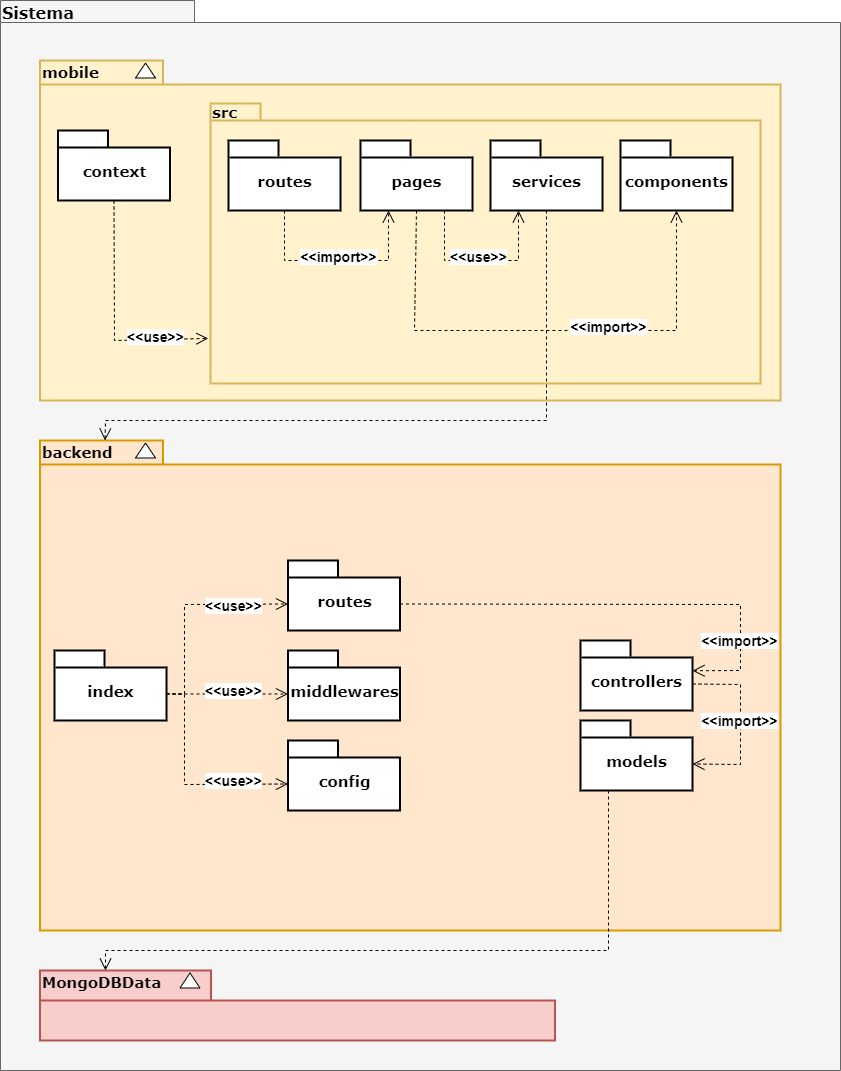

The diagram above was exported from draw.io. Its source (the exported page's mxGraphModel, read from the mxfile embedded in the PNG):
<mxGraphModel dx="1422" dy="1874" grid="1" gridSize="10" guides="1" tooltips="1" connect="1" arrows="1" fold="1" page="1" pageScale="1" pageWidth="827" pageHeight="1169" background="#ffffff" math="0" shadow="0">
  <root>
    <mxCell id="0" />
    <mxCell id="1" parent="0" />
    <mxCell id="6e0c8c40b5770093-72" value="" style="shape=folder;fontStyle=1;spacingTop=10;tabWidth=194;tabHeight=22;tabPosition=left;html=1;rounded=0;shadow=0;comic=0;labelBackgroundColor=none;strokeWidth=1;fillColor=#f5f5f5;fontFamily=Verdana;fontSize=10;align=center;strokeColor=#666666;fontColor=#333333;" parent="1" vertex="1">
      <mxGeometry x="360" y="-380" width="840" height="1070" as="geometry" />
    </mxCell>
    <mxCell id="6e0c8c40b5770093-33" value="" style="shape=folder;fontStyle=1;spacingTop=10;tabWidth=171;tabHeight=30;tabPosition=left;html=1;rounded=0;shadow=0;comic=0;labelBackgroundColor=none;strokeColor=#b85450;strokeWidth=2;fillColor=#f8cecc;fontFamily=Verdana;fontSize=10;align=center;" parent="1" vertex="1">
      <mxGeometry x="399.5" y="590" width="515" height="70" as="geometry" />
    </mxCell>
    <mxCell id="6e0c8c40b5770093-51" value="" style="triangle;whiteSpace=wrap;html=1;rounded=0;shadow=0;comic=0;labelBackgroundColor=none;strokeColor=#000000;strokeWidth=1;fillColor=#ffffff;fontFamily=Verdana;fontSize=10;fontColor=#000000;align=center;rotation=-90;" parent="1" vertex="1">
      <mxGeometry x="542" y="590" width="15" height="20" as="geometry" />
    </mxCell>
    <mxCell id="6e0c8c40b5770093-73" value="&lt;b&gt;&lt;font style=&quot;font-size: 16px&quot;&gt;Sistema&lt;/font&gt;&lt;/b&gt;" style="text;html=1;align=left;verticalAlign=top;spacingTop=-4;fontSize=10;fontFamily=Verdana" parent="1" vertex="1">
      <mxGeometry x="360" y="-380" width="130" height="20" as="geometry" />
    </mxCell>
    <mxCell id="7h5LFiPFPmkxLIAZJBsx-1" value="" style="shape=folder;fontStyle=1;spacingTop=10;tabWidth=123;tabHeight=24;tabPosition=left;html=1;rounded=0;shadow=0;comic=0;labelBackgroundColor=none;strokeColor=#d79b00;strokeWidth=2;fillColor=#ffe6cc;fontFamily=Verdana;fontSize=10;align=center;" parent="1" vertex="1">
      <mxGeometry x="399.5" y="60" width="740.5" height="490" as="geometry" />
    </mxCell>
    <mxCell id="7h5LFiPFPmkxLIAZJBsx-6" value="&lt;font style=&quot;font-size: 15px&quot;&gt;models&lt;/font&gt;" style="shape=folder;fontStyle=1;spacingTop=10;tabWidth=50;tabHeight=17;tabPosition=left;html=1;rounded=0;shadow=0;comic=0;labelBackgroundColor=none;strokeColor=#000000;strokeWidth=2;fillColor=#ffffff;fontFamily=Verdana;fontSize=10;fontColor=#000000;align=center;" parent="1" vertex="1">
      <mxGeometry x="940" y="340" width="112" height="70" as="geometry" />
    </mxCell>
    <mxCell id="7h5LFiPFPmkxLIAZJBsx-9" value="" style="triangle;whiteSpace=wrap;html=1;rounded=0;shadow=0;comic=0;labelBackgroundColor=none;strokeColor=#000000;strokeWidth=1;fillColor=#ffffff;fontFamily=Verdana;fontSize=10;fontColor=#000000;align=center;rotation=-90;" parent="1" vertex="1">
      <mxGeometry x="497.5" y="60" width="15" height="20" as="geometry" />
    </mxCell>
    <mxCell id="7h5LFiPFPmkxLIAZJBsx-10" value="" style="shape=folder;fontStyle=1;spacingTop=10;tabWidth=123;tabHeight=24;tabPosition=left;html=1;rounded=0;shadow=0;comic=0;labelBackgroundColor=none;strokeColor=#d6b656;strokeWidth=2;fillColor=#fff2cc;fontFamily=Verdana;fontSize=10;align=center;" parent="1" vertex="1">
      <mxGeometry x="399.5" y="-320" width="740.5" height="340" as="geometry" />
    </mxCell>
    <mxCell id="7h5LFiPFPmkxLIAZJBsx-14" value="&lt;font style=&quot;font-size: 15px&quot;&gt;context&lt;/font&gt;" style="shape=folder;fontStyle=1;spacingTop=10;tabWidth=50;tabHeight=17;tabPosition=left;html=1;rounded=0;shadow=0;comic=0;labelBackgroundColor=none;strokeWidth=2;fontFamily=Verdana;fontSize=10;align=center;" parent="1" vertex="1">
      <mxGeometry x="417.5" y="-250" width="112" height="70" as="geometry" />
    </mxCell>
    <mxCell id="7h5LFiPFPmkxLIAZJBsx-16" value="" style="shape=folder;fontStyle=1;spacingTop=10;tabWidth=50;tabHeight=17;tabPosition=left;html=1;rounded=0;shadow=0;comic=0;labelBackgroundColor=none;strokeColor=#d6b656;strokeWidth=2;fillColor=#fff2cc;fontFamily=Verdana;fontSize=10;align=center;" parent="1" vertex="1">
      <mxGeometry x="570" y="-277" width="550" height="280" as="geometry" />
    </mxCell>
    <mxCell id="7h5LFiPFPmkxLIAZJBsx-18" value="" style="triangle;whiteSpace=wrap;html=1;rounded=0;shadow=0;comic=0;labelBackgroundColor=none;strokeColor=#000000;strokeWidth=1;fillColor=#ffffff;fontFamily=Verdana;fontSize=10;fontColor=#000000;align=center;rotation=-90;" parent="1" vertex="1">
      <mxGeometry x="497.5" y="-320" width="15" height="20" as="geometry" />
    </mxCell>
    <mxCell id="7h5LFiPFPmkxLIAZJBsx-19" value="&lt;b&gt;&lt;font style=&quot;font-size: 15px&quot;&gt;mobile&lt;/font&gt;&lt;/b&gt;" style="text;html=1;align=left;verticalAlign=top;spacingTop=-4;fontSize=10;fontFamily=Verdana" parent="1" vertex="1">
      <mxGeometry x="399.5" y="-320" width="70.5" height="20" as="geometry" />
    </mxCell>
    <mxCell id="7h5LFiPFPmkxLIAZJBsx-20" value="&lt;b&gt;&lt;font style=&quot;font-size: 15px&quot;&gt;backend&lt;/font&gt;&lt;/b&gt;" style="text;html=1;align=left;verticalAlign=top;spacingTop=-4;fontSize=10;fontFamily=Verdana" parent="1" vertex="1">
      <mxGeometry x="399.5" y="60" width="130" height="20" as="geometry" />
    </mxCell>
    <mxCell id="7h5LFiPFPmkxLIAZJBsx-21" value="&lt;b&gt;&lt;font style=&quot;font-size: 15px&quot;&gt;MongoDBData&lt;/font&gt;&lt;/b&gt;" style="text;html=1;align=left;verticalAlign=top;spacingTop=-4;fontSize=10;fontFamily=Verdana" parent="1" vertex="1">
      <mxGeometry x="399.5" y="590" width="130" height="20" as="geometry" />
    </mxCell>
    <mxCell id="7h5LFiPFPmkxLIAZJBsx-25" value="&lt;font style=&quot;font-size: 15px&quot;&gt;routes&lt;/font&gt;" style="shape=folder;fontStyle=1;spacingTop=10;tabWidth=50;tabHeight=17;tabPosition=left;html=1;rounded=0;shadow=0;comic=0;labelBackgroundColor=none;strokeColor=#000000;strokeWidth=2;fillColor=#ffffff;fontFamily=Verdana;fontSize=10;fontColor=#000000;align=center;" parent="1" vertex="1">
      <mxGeometry x="647.5" y="180" width="112" height="70" as="geometry" />
    </mxCell>
    <mxCell id="7h5LFiPFPmkxLIAZJBsx-26" value="&lt;font style=&quot;font-size: 15px&quot;&gt;config&lt;/font&gt;" style="shape=folder;fontStyle=1;spacingTop=10;tabWidth=50;tabHeight=17;tabPosition=left;html=1;rounded=0;shadow=0;comic=0;labelBackgroundColor=none;strokeColor=#000000;strokeWidth=2;fillColor=#ffffff;fontFamily=Verdana;fontSize=10;fontColor=#000000;align=center;" parent="1" vertex="1">
      <mxGeometry x="647.5" y="360" width="112" height="70" as="geometry" />
    </mxCell>
    <mxCell id="7h5LFiPFPmkxLIAZJBsx-27" value="&lt;font style=&quot;font-size: 15px&quot;&gt;controllers&lt;/font&gt;" style="shape=folder;fontStyle=1;spacingTop=10;tabWidth=50;tabHeight=17;tabPosition=left;html=1;rounded=0;shadow=0;comic=0;labelBackgroundColor=none;strokeColor=#000000;strokeWidth=2;fillColor=#ffffff;fontFamily=Verdana;fontSize=10;fontColor=#000000;align=center;" parent="1" vertex="1">
      <mxGeometry x="940" y="260" width="112" height="70" as="geometry" />
    </mxCell>
    <mxCell id="7h5LFiPFPmkxLIAZJBsx-28" value="&lt;font style=&quot;font-size: 15px&quot;&gt;middlewares&lt;/font&gt;" style="shape=folder;fontStyle=1;spacingTop=10;tabWidth=50;tabHeight=17;tabPosition=left;html=1;rounded=0;shadow=0;comic=0;labelBackgroundColor=none;strokeColor=#000000;strokeWidth=2;fillColor=#ffffff;fontFamily=Verdana;fontSize=10;fontColor=#000000;align=center;" parent="1" vertex="1">
      <mxGeometry x="647.5" y="270" width="112" height="70" as="geometry" />
    </mxCell>
    <mxCell id="7h5LFiPFPmkxLIAZJBsx-33" value="&lt;font style=&quot;font-size: 15px&quot;&gt;index&lt;/font&gt;" style="shape=folder;fontStyle=1;spacingTop=10;tabWidth=50;tabHeight=17;tabPosition=left;html=1;rounded=0;shadow=0;comic=0;labelBackgroundColor=none;strokeColor=#000000;strokeWidth=2;fillColor=#ffffff;fontFamily=Verdana;fontSize=10;fontColor=#000000;align=center;" parent="1" vertex="1">
      <mxGeometry x="414" y="270" width="112" height="70" as="geometry" />
    </mxCell>
    <mxCell id="7h5LFiPFPmkxLIAZJBsx-40" style="edgeStyle=none;rounded=0;html=1;dashed=1;labelBackgroundColor=none;startFill=0;endArrow=open;endFill=0;endSize=10;fontFamily=Verdana;fontSize=10;entryX=0;entryY=0;entryPerimeter=0;exitX=0;exitY=0;exitDx=112;exitDy=43.5;exitPerimeter=0;entryDx=0;entryDy=43.5;" parent="1" source="7h5LFiPFPmkxLIAZJBsx-33" target="7h5LFiPFPmkxLIAZJBsx-26" edge="1">
      <mxGeometry relative="1" as="geometry">
        <mxPoint x="536" y="323.5" as="sourcePoint" />
        <mxPoint x="724" y="323.5" as="targetPoint" />
        <Array as="points">
          <mxPoint x="544" y="314" />
          <mxPoint x="544" y="404" />
        </Array>
      </mxGeometry>
    </mxCell>
    <mxCell id="7h5LFiPFPmkxLIAZJBsx-45" style="edgeStyle=none;rounded=0;html=1;dashed=1;labelBackgroundColor=none;startFill=0;endArrow=open;endFill=0;endSize=10;fontFamily=Verdana;fontSize=10;entryX=0;entryY=0;entryPerimeter=0;exitX=0;exitY=0;exitDx=112.00000000000001;exitDy=43.5;exitPerimeter=0;entryDx=0;entryDy=43.5;" parent="1" source="7h5LFiPFPmkxLIAZJBsx-33" target="7h5LFiPFPmkxLIAZJBsx-28" edge="1">
      <mxGeometry relative="1" as="geometry">
        <mxPoint x="617.6881765195667" y="-90" as="sourcePoint" />
        <mxPoint x="549.9559999999999" y="-28.920000000000073" as="targetPoint" />
      </mxGeometry>
    </mxCell>
    <mxCell id="7h5LFiPFPmkxLIAZJBsx-48" value="&lt;b&gt;&lt;font style=&quot;font-size: 14px&quot;&gt;&amp;lt;&amp;lt;use&amp;gt;&amp;gt;&lt;/font&gt;&lt;/b&gt;" style="edgeLabel;html=1;align=center;verticalAlign=middle;resizable=0;points=[];" parent="1" vertex="1" connectable="0">
      <mxGeometry x="604" y="240.0042240978912" as="geometry">
        <mxPoint x="-12" y="69" as="offset" />
      </mxGeometry>
    </mxCell>
    <mxCell id="7h5LFiPFPmkxLIAZJBsx-49" value="&lt;b&gt;&lt;font style=&quot;font-size: 14px&quot;&gt;&amp;lt;&amp;lt;use&amp;gt;&amp;gt;&lt;/font&gt;&lt;/b&gt;" style="edgeLabel;html=1;align=center;verticalAlign=middle;resizable=0;points=[];" parent="1" vertex="1" connectable="0">
      <mxGeometry x="604" y="330.0042240978912" as="geometry">
        <mxPoint x="-12" y="69" as="offset" />
      </mxGeometry>
    </mxCell>
    <mxCell id="7h5LFiPFPmkxLIAZJBsx-52" style="edgeStyle=none;rounded=0;html=1;dashed=1;labelBackgroundColor=none;startFill=0;endArrow=open;endFill=0;endSize=10;fontFamily=Verdana;fontSize=10;exitX=0.25;exitY=1;exitDx=0;exitDy=0;exitPerimeter=0;" parent="1" source="7h5LFiPFPmkxLIAZJBsx-6" edge="1">
      <mxGeometry relative="1" as="geometry">
        <mxPoint x="1007.7281765195667" y="160" as="sourcePoint" />
        <mxPoint x="465" y="590" as="targetPoint" />
        <Array as="points">
          <mxPoint x="968" y="570" />
          <mxPoint x="465" y="570" />
        </Array>
      </mxGeometry>
    </mxCell>
    <mxCell id="7h5LFiPFPmkxLIAZJBsx-54" style="edgeStyle=none;rounded=0;html=1;dashed=1;labelBackgroundColor=none;startFill=0;endArrow=open;endFill=0;endSize=10;fontFamily=Verdana;fontSize=10;entryX=0;entryY=0;entryPerimeter=0;exitX=0;exitY=0;exitDx=112.00000000000001;exitDy=43.5;exitPerimeter=0;entryDx=112.00000000000001;entryDy=43.5;" parent="1" source="7h5LFiPFPmkxLIAZJBsx-27" target="7h5LFiPFPmkxLIAZJBsx-6" edge="1">
      <mxGeometry relative="1" as="geometry">
        <mxPoint x="982.2281765195667" y="400" as="sourcePoint" />
        <mxPoint x="914.4959999999999" y="461.0799999999999" as="targetPoint" />
        <Array as="points">
          <mxPoint x="1100" y="304" />
          <mxPoint x="1100" y="384" />
        </Array>
      </mxGeometry>
    </mxCell>
    <mxCell id="7h5LFiPFPmkxLIAZJBsx-55" value="&lt;b&gt;&lt;font style=&quot;font-size: 14px&quot;&gt;&amp;lt;&amp;lt;import&amp;gt;&amp;gt;&lt;/font&gt;&lt;/b&gt;" style="edgeLabel;html=1;align=center;verticalAlign=middle;resizable=0;points=[];" parent="1" vertex="1" connectable="0">
      <mxGeometry x="1110" y="270.0042240978912" as="geometry">
        <mxPoint x="-12" y="69" as="offset" />
      </mxGeometry>
    </mxCell>
    <mxCell id="7h5LFiPFPmkxLIAZJBsx-56" style="edgeStyle=none;rounded=0;html=1;dashed=1;labelBackgroundColor=none;startFill=0;endArrow=open;endFill=0;endSize=10;fontFamily=Verdana;fontSize=10;exitX=0;exitY=0;exitDx=112.00000000000001;exitDy=43.5;exitPerimeter=0;entryX=0;entryY=0;entryDx=112.00000000000001;entryDy=30.25;entryPerimeter=0;" parent="1" source="7h5LFiPFPmkxLIAZJBsx-25" target="7h5LFiPFPmkxLIAZJBsx-27" edge="1">
      <mxGeometry relative="1" as="geometry">
        <mxPoint x="633.6881765195667" y="-90" as="sourcePoint" />
        <mxPoint x="1303.7931034482758" y="380" as="targetPoint" />
        <Array as="points">
          <mxPoint x="1100" y="224" />
          <mxPoint x="1100" y="290" />
        </Array>
      </mxGeometry>
    </mxCell>
    <mxCell id="7h5LFiPFPmkxLIAZJBsx-57" value="&lt;b&gt;&lt;font style=&quot;font-size: 14px&quot;&gt;&amp;lt;&amp;lt;import&amp;gt;&amp;gt;&lt;/font&gt;&lt;/b&gt;" style="edgeLabel;html=1;align=center;verticalAlign=middle;resizable=0;points=[];" parent="1" vertex="1" connectable="0">
      <mxGeometry x="1110" y="190.0042240978912" as="geometry">
        <mxPoint x="-12" y="69" as="offset" />
      </mxGeometry>
    </mxCell>
    <mxCell id="7h5LFiPFPmkxLIAZJBsx-58" style="edgeStyle=none;rounded=0;html=1;dashed=1;labelBackgroundColor=none;startFill=0;endArrow=open;endFill=0;endSize=10;fontFamily=Verdana;fontSize=10;entryX=0.5;entryY=0;entryDx=0;entryDy=0;" parent="1" source="7h5LFiPFPmkxLIAZJBsx-63" target="7h5LFiPFPmkxLIAZJBsx-20" edge="1">
      <mxGeometry relative="1" as="geometry">
        <mxPoint x="901.5981040412727" y="-91.07999999999998" as="sourcePoint" />
        <mxPoint x="958.3959999999998" y="59.999999999999716" as="targetPoint" />
        <Array as="points">
          <mxPoint x="906" y="40" />
          <mxPoint x="465" y="40" />
        </Array>
      </mxGeometry>
    </mxCell>
    <mxCell id="7h5LFiPFPmkxLIAZJBsx-59" value="&lt;b&gt;&lt;font style=&quot;font-size: 15px&quot;&gt;src&lt;/font&gt;&lt;/b&gt;" style="text;html=1;align=left;verticalAlign=top;spacingTop=-4;fontSize=10;fontFamily=Verdana" parent="1" vertex="1">
      <mxGeometry x="570" y="-280" width="130" height="20" as="geometry" />
    </mxCell>
    <mxCell id="7h5LFiPFPmkxLIAZJBsx-61" value="&lt;font style=&quot;font-size: 15px&quot;&gt;pages&lt;/font&gt;" style="shape=folder;fontStyle=1;spacingTop=10;tabWidth=50;tabHeight=17;tabPosition=left;html=1;rounded=0;shadow=0;comic=0;labelBackgroundColor=none;strokeColor=#000000;strokeWidth=2;fillColor=#ffffff;fontFamily=Verdana;fontSize=10;fontColor=#000000;align=center;" parent="1" vertex="1">
      <mxGeometry x="720" y="-240" width="112" height="70" as="geometry" />
    </mxCell>
    <mxCell id="7h5LFiPFPmkxLIAZJBsx-62" value="&lt;font style=&quot;font-size: 15px&quot;&gt;routes&lt;/font&gt;" style="shape=folder;fontStyle=1;spacingTop=10;tabWidth=50;tabHeight=17;tabPosition=left;html=1;rounded=0;shadow=0;comic=0;labelBackgroundColor=none;strokeColor=#000000;strokeWidth=2;fillColor=#ffffff;fontFamily=Verdana;fontSize=10;fontColor=#000000;align=center;" parent="1" vertex="1">
      <mxGeometry x="588" y="-240" width="112" height="70" as="geometry" />
    </mxCell>
    <mxCell id="7h5LFiPFPmkxLIAZJBsx-63" value="&lt;font style=&quot;font-size: 15px&quot;&gt;services&lt;/font&gt;" style="shape=folder;fontStyle=1;spacingTop=10;tabWidth=50;tabHeight=17;tabPosition=left;html=1;rounded=0;shadow=0;comic=0;labelBackgroundColor=none;strokeColor=#000000;strokeWidth=2;fillColor=#ffffff;fontFamily=Verdana;fontSize=10;fontColor=#000000;align=center;" parent="1" vertex="1">
      <mxGeometry x="850" y="-240" width="112" height="70" as="geometry" />
    </mxCell>
    <mxCell id="7h5LFiPFPmkxLIAZJBsx-64" style="edgeStyle=none;rounded=0;html=1;dashed=1;labelBackgroundColor=none;startFill=0;endArrow=open;endFill=0;endSize=10;fontFamily=Verdana;fontSize=10;entryX=0.25;entryY=1;entryPerimeter=0;exitX=0.5;exitY=1;exitDx=0;exitDy=0;exitPerimeter=0;entryDx=0;entryDy=0;" parent="1" source="7h5LFiPFPmkxLIAZJBsx-62" target="7h5LFiPFPmkxLIAZJBsx-61" edge="1">
      <mxGeometry relative="1" as="geometry">
        <mxPoint x="979.9981040412727" y="-480" as="sourcePoint" />
        <mxPoint x="1036.7959999999998" y="-328.9200000000003" as="targetPoint" />
        <Array as="points">
          <mxPoint x="644" y="-120" />
          <mxPoint x="748" y="-120" />
        </Array>
      </mxGeometry>
    </mxCell>
    <mxCell id="7h5LFiPFPmkxLIAZJBsx-65" style="edgeStyle=none;rounded=0;html=1;dashed=1;labelBackgroundColor=none;startFill=0;endArrow=open;endFill=0;endSize=10;fontFamily=Verdana;fontSize=10;entryX=0.25;entryY=1;entryPerimeter=0;exitX=0.75;exitY=1;exitDx=0;exitDy=0;exitPerimeter=0;entryDx=0;entryDy=0;" parent="1" source="7h5LFiPFPmkxLIAZJBsx-61" target="7h5LFiPFPmkxLIAZJBsx-63" edge="1">
      <mxGeometry relative="1" as="geometry">
        <mxPoint x="979.9981040412727" y="-480" as="sourcePoint" />
        <mxPoint x="1036.7959999999998" y="-328.9200000000003" as="targetPoint" />
        <Array as="points">
          <mxPoint x="804" y="-120" />
          <mxPoint x="840" y="-120" />
          <mxPoint x="878" y="-120" />
        </Array>
      </mxGeometry>
    </mxCell>
    <mxCell id="7h5LFiPFPmkxLIAZJBsx-66" value="&lt;font style=&quot;font-size: 15px&quot;&gt;components&lt;/font&gt;" style="shape=folder;fontStyle=1;spacingTop=10;tabWidth=50;tabHeight=17;tabPosition=left;html=1;rounded=0;shadow=0;comic=0;labelBackgroundColor=none;strokeColor=#000000;strokeWidth=2;fillColor=#ffffff;fontFamily=Verdana;fontSize=10;fontColor=#000000;align=center;" parent="1" vertex="1">
      <mxGeometry x="980" y="-240" width="112" height="70" as="geometry" />
    </mxCell>
    <mxCell id="7h5LFiPFPmkxLIAZJBsx-67" style="edgeStyle=none;rounded=0;html=1;dashed=1;labelBackgroundColor=none;startFill=0;endArrow=open;endFill=0;endSize=10;fontFamily=Verdana;fontSize=10;exitX=0.5;exitY=1;exitDx=0;exitDy=0;exitPerimeter=0;entryX=-0.004;entryY=0.839;entryDx=0;entryDy=0;entryPerimeter=0;" parent="1" source="7h5LFiPFPmkxLIAZJBsx-14" target="7h5LFiPFPmkxLIAZJBsx-16" edge="1">
      <mxGeometry relative="1" as="geometry">
        <mxPoint x="979.9981040412727" y="-480" as="sourcePoint" />
        <mxPoint x="1037" y="-170" as="targetPoint" />
        <Array as="points">
          <mxPoint x="474" y="-40" />
        </Array>
      </mxGeometry>
    </mxCell>
    <mxCell id="7h5LFiPFPmkxLIAZJBsx-68" value="&lt;b&gt;&lt;font style=&quot;font-size: 14px&quot;&gt;&amp;lt;&amp;lt;use&amp;gt;&amp;gt;&lt;/font&gt;&lt;/b&gt;" style="edgeLabel;html=1;align=center;verticalAlign=middle;resizable=0;points=[];" parent="1" vertex="1" connectable="0">
      <mxGeometry x="497.5000000000002" y="99.99548846570772" as="geometry">
        <mxPoint x="17" y="-144" as="offset" />
      </mxGeometry>
    </mxCell>
    <mxCell id="7h5LFiPFPmkxLIAZJBsx-69" value="&lt;b&gt;&lt;font style=&quot;font-size: 14px&quot;&gt;&amp;lt;&amp;lt;import&amp;gt;&amp;gt;&lt;/font&gt;&lt;/b&gt;" style="edgeLabel;html=1;align=center;verticalAlign=middle;resizable=0;points=[];" parent="1" vertex="1" connectable="0">
      <mxGeometry x="680.0000000000002" y="19.995488465707723" as="geometry">
        <mxPoint x="17" y="-144" as="offset" />
      </mxGeometry>
    </mxCell>
    <mxCell id="7h5LFiPFPmkxLIAZJBsx-70" value="&lt;b&gt;&lt;font style=&quot;font-size: 14px&quot;&gt;&amp;lt;&amp;lt;use&amp;gt;&amp;gt;&lt;/font&gt;&lt;/b&gt;" style="edgeLabel;html=1;align=center;verticalAlign=middle;resizable=0;points=[];" parent="1" vertex="1" connectable="0">
      <mxGeometry x="820.0000000000002" y="19.995488465707723" as="geometry">
        <mxPoint x="17" y="-144" as="offset" />
      </mxGeometry>
    </mxCell>
    <mxCell id="A4fonmCIaRXsxi0fCVeO-1" style="edgeStyle=none;rounded=0;html=1;dashed=1;labelBackgroundColor=none;startFill=0;endArrow=open;endFill=0;endSize=10;fontFamily=Verdana;fontSize=10;entryX=0.5;entryY=1;entryPerimeter=0;exitX=0.5;exitY=1;exitDx=0;exitDy=0;exitPerimeter=0;entryDx=0;entryDy=0;" parent="1" source="7h5LFiPFPmkxLIAZJBsx-61" target="7h5LFiPFPmkxLIAZJBsx-66" edge="1">
      <mxGeometry relative="1" as="geometry">
        <mxPoint x="780" y="-170" as="sourcePoint" />
        <mxPoint x="888" y="-100" as="targetPoint" />
        <Array as="points">
          <mxPoint x="774" y="-50" />
          <mxPoint x="1036" y="-50" />
        </Array>
      </mxGeometry>
    </mxCell>
    <mxCell id="A4fonmCIaRXsxi0fCVeO-2" value="&lt;b&gt;&lt;font style=&quot;font-size: 14px&quot;&gt;&amp;lt;&amp;lt;import&amp;gt;&amp;gt;&lt;/font&gt;&lt;/b&gt;" style="edgeLabel;html=1;align=center;verticalAlign=middle;resizable=0;points=[];" parent="1" vertex="1" connectable="0">
      <mxGeometry x="950.0000000000002" y="89.99548846570772" as="geometry">
        <mxPoint x="17" y="-144" as="offset" />
      </mxGeometry>
    </mxCell>
    <mxCell id="wja0JF0FESLjyRwt8obs-1" style="edgeStyle=none;rounded=0;html=1;dashed=1;labelBackgroundColor=none;startFill=0;endArrow=open;endFill=0;endSize=10;fontFamily=Verdana;fontSize=10;entryX=0;entryY=0;entryPerimeter=0;exitX=0;exitY=0;exitDx=112;exitDy=43.5;exitPerimeter=0;entryDx=0;entryDy=43.5;" edge="1" parent="1" target="7h5LFiPFPmkxLIAZJBsx-25">
      <mxGeometry relative="1" as="geometry">
        <mxPoint x="526" y="313" as="sourcePoint" />
        <mxPoint x="647.5" y="403" as="targetPoint" />
        <Array as="points">
          <mxPoint x="544" y="313.5" />
          <mxPoint x="544" y="224" />
        </Array>
      </mxGeometry>
    </mxCell>
    <mxCell id="wja0JF0FESLjyRwt8obs-2" value="&lt;b&gt;&lt;font style=&quot;font-size: 14px&quot;&gt;&amp;lt;&amp;lt;use&amp;gt;&amp;gt;&lt;/font&gt;&lt;/b&gt;" style="edgeLabel;html=1;align=center;verticalAlign=middle;resizable=0;points=[];" vertex="1" connectable="0" parent="1">
      <mxGeometry x="604" y="155.0042240978912" as="geometry">
        <mxPoint x="-12" y="69" as="offset" />
      </mxGeometry>
    </mxCell>
  </root>
</mxGraphModel>